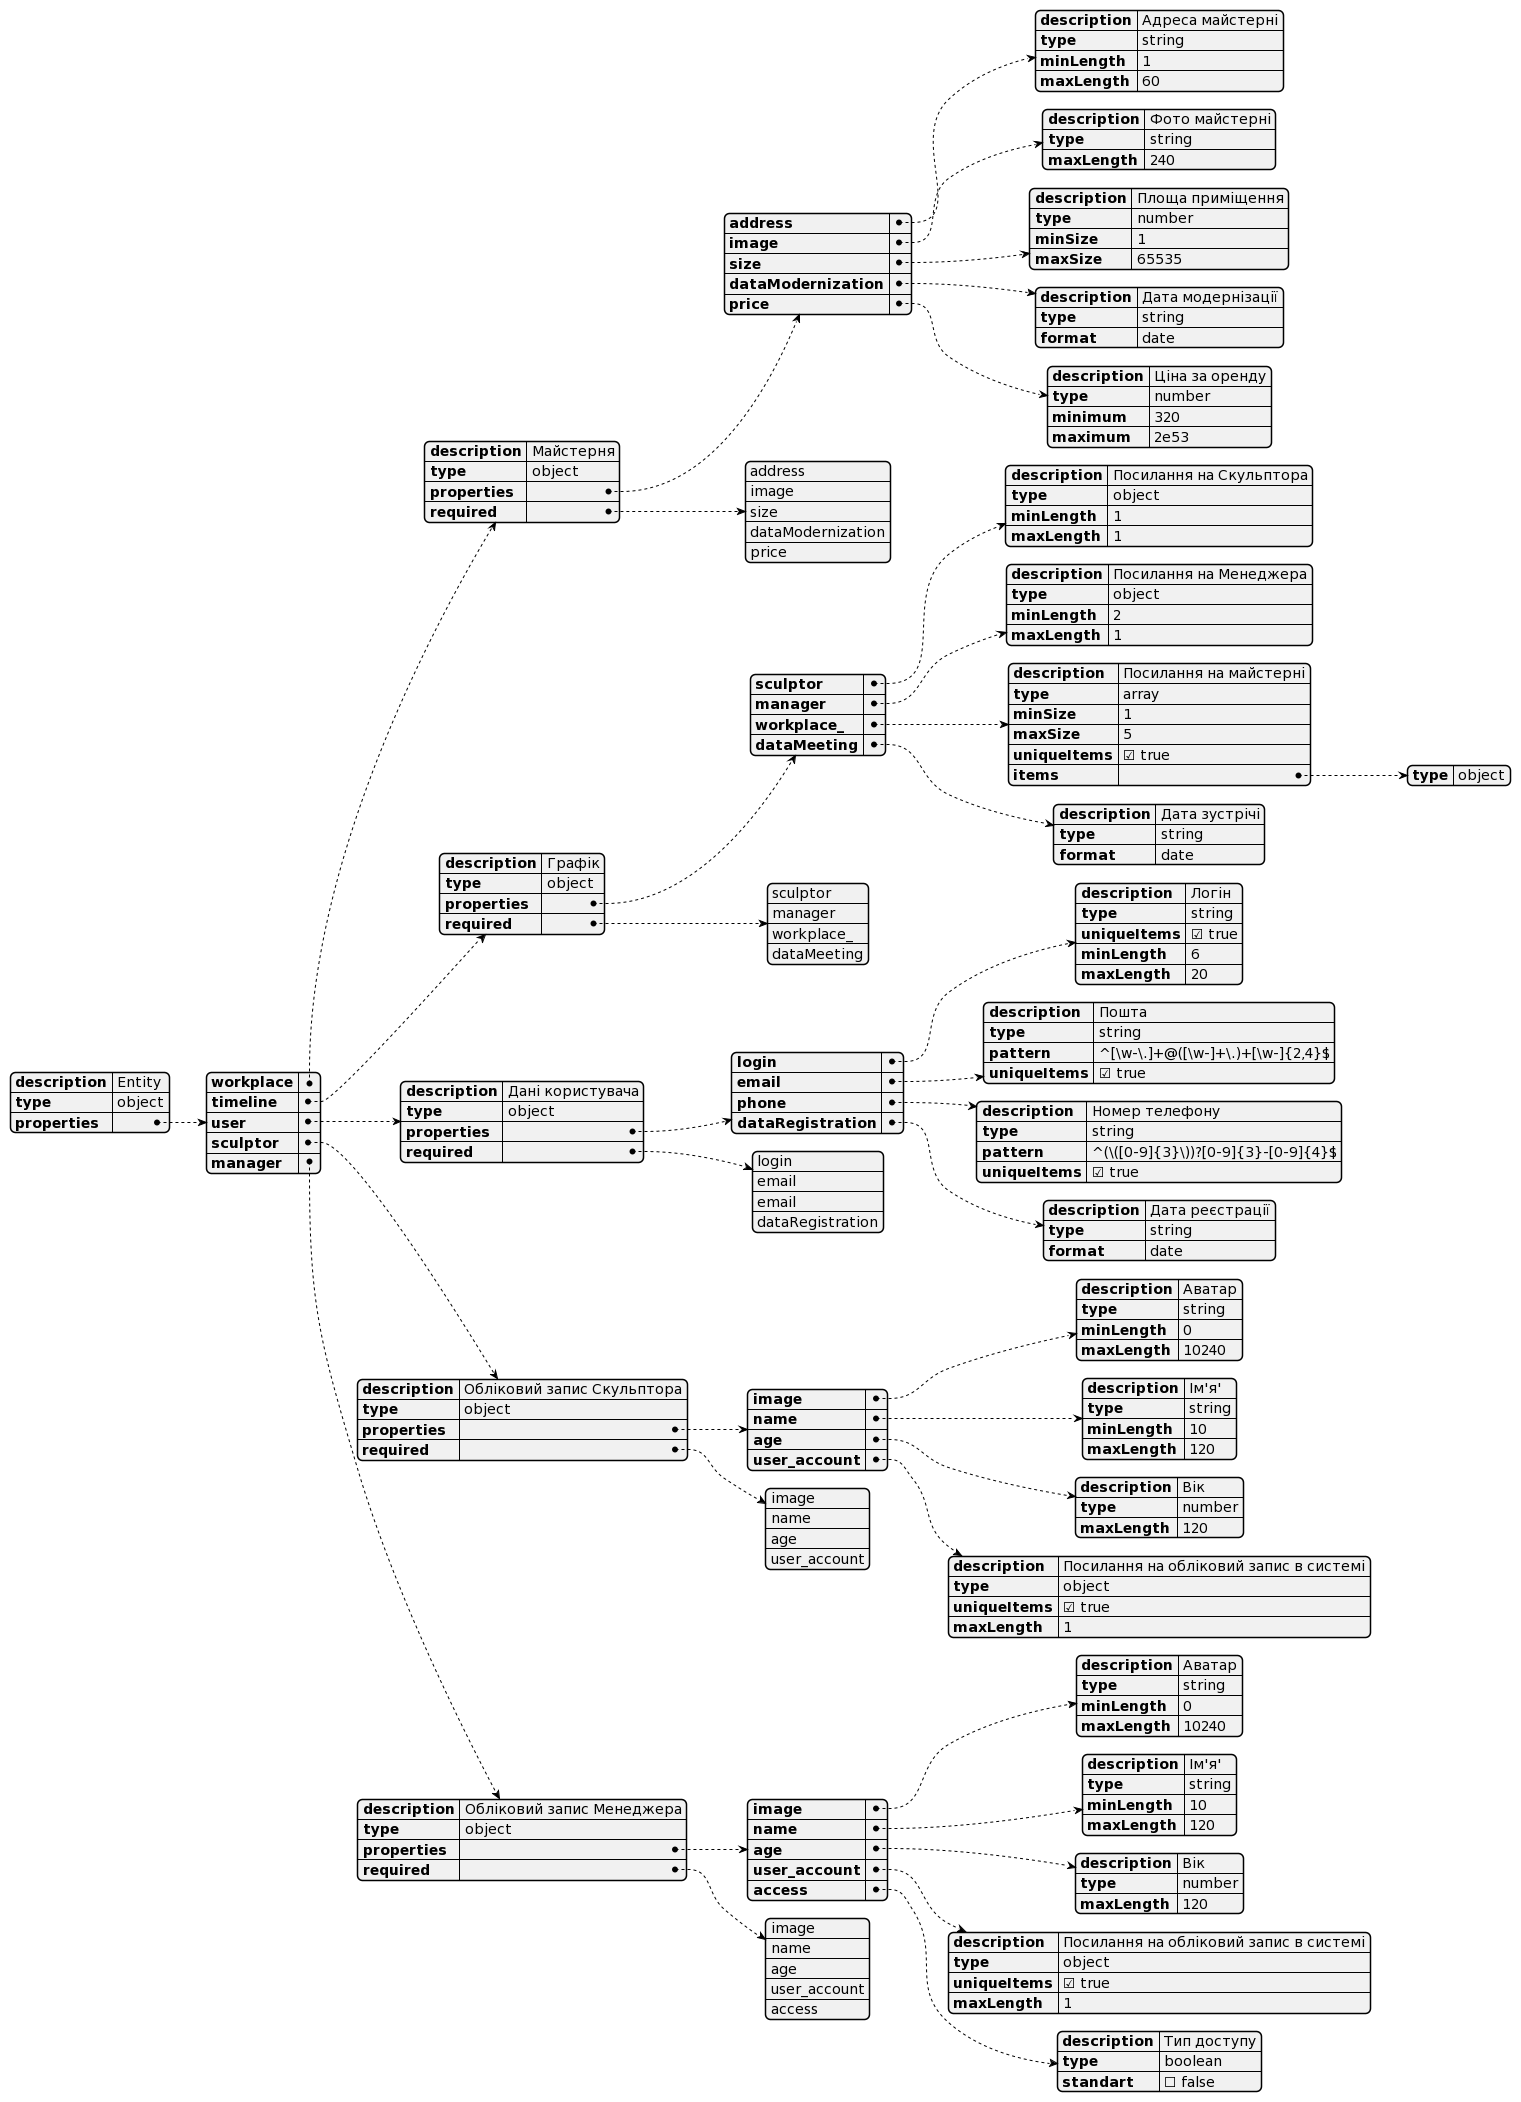

The diagram above was rendered by PlantUML. Its source (embedded in the PNG):
@startjson json

title JSON Schema

{
  "description": "Entity",
  "type": "object",
  "properties": {
    "workplace": {
      "description": "Майстерня",
      "type": "object",
      "properties": {
        "address": {
          "description": "Адреса майстерні",
          "type": "string",
          "minLength": 1,
          "maxLength": 60
        },
        "image": {
          "description": "Фото майстерні",
          "type": "string",
          "maxLength": 240
        },
        "size": {
          "description": "Площа приміщення",
          "type": "number",
          "minSize": 1,
          "maxSize": 65535
        },
        "dataModernization": {
          "description": "Дата модернізації",
          "type": "string",
          "format": "date"
        },
        "price": {
          "description": "Ціна за оренду",
          "type": "number",
          "minimum": 320,
          "maximum": 2e53
        }
      },
      "required": [ "address", "image", "size", "dataModernization", "price" ]
    },
    "timeline": {
      "description": "Графік",
      "type": "object",
      "properties": {
        "sculptor": {
          "description": "Посилання на Скульптора",
          "type": "object",
          "minLength": 1,
          "maxLength": 1
        },
        "manager": {
          "description": "Посилання на Менеджера",
          "type": "object",
          "minLength": 2,
          "maxLength": 1
        },
        "workplace_": {
          "description": "Посилання на майстерні",
          "type": "array",
          "minSize": 1,
          "maxSize": 5,
          "uniqueItems": true,
          "items": {
            "type": "object"
          }
        },
        "dataMeeting": {
          "description": "Дата зустрічі",
          "type": "string",
          "format": "date"
        }
      },
      "required": [ "sculptor", "manager", "workplace_", "dataMeeting" ]
    },
    "user": {
      "description": "Дані користувача",
      "type": "object",
      "properties": {
        "login": {
          "description": "Логін",
          "type": "string",
          "uniqueItems": true,
          "minLength": 6,
          "maxLength": 20
        },
        "email": {
          "description": "Пошта",
          "type": "string",
          "pattern": "^[\\w-\\.]+@([\\w-]+\\.)+[\\w-]{2,4}$",
          "uniqueItems": true
        },
        "phone": {
          "description": "Номер телефону",
          "type": "string",
          "pattern": "^(\\([0-9]{3}\\))?[0-9]{3}-[0-9]{4}$",
          "uniqueItems": true
        },
        "dataRegistration": {
          "description": "Дата реєстрації",
          "type": "string",
          "format": "date"
        }
      },
      "required": [ "login", "email", "email", "dataRegistration" ]
    },
    "sculptor": {
      "description": "Обліковий запис Скульптора",
      "type": "object",
      "properties": {
        "image": {
          "description": "Аватар",
          "type": "string",
          "minLength": 0,
          "maxLength": 10240
        },
        "name": {
          "description": "Ім'я'",
          "type": "string",
          "minLength": 10,
          "maxLength": 120
        },
        "age": {
          "description": "Вік",
          "type": "number",
          "maxLength": 120
        },
        "user_account": {
          "description": "Посилання на обліковий запис в системі",
          "type": "object",
          "uniqueItems": true,
          "maxLength": 1
        }
      },
      "required": [ "image", "name", "age", "user_account" ]
    },
    "manager": {
      "description": "Обліковий запис Менеджера",
      "type": "object",
      "properties": {
        "image": {
          "description": "Аватар",
          "type": "string",
          "minLength": 0,
          "maxLength": 10240
        },
        "name": {
          "description": "Ім'я'",
          "type": "string",
          "minLength": 10,
          "maxLength": 120
        },
        "age": {
          "description": "Вік",
          "type": "number",
          "maxLength": 120
        },
        "user_account": {
          "description": "Посилання на обліковий запис в системі",
          "type": "object",
          "uniqueItems": true,
          "maxLength": 1
        },
        "access": {
          "description": "Тип доступу",
          "type": "boolean",
          "standart": false
        }
      },
      "required": [ "image", "name", "age", "user_account", "access" ]
    }
  }
}

@endjson